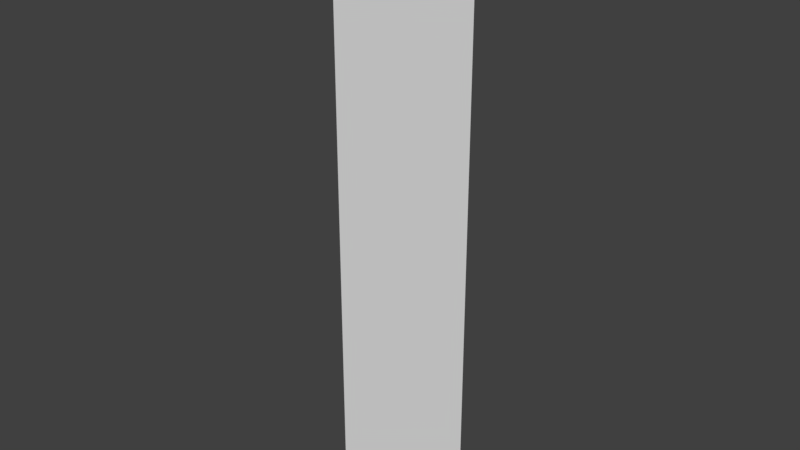 # Source: wall2x8.blend  (saved by Blender 2.77.0; exported with 4.5.12 LTS)
import bpy
from mathutils import Matrix  # noqa: F401  (used for matrix-valued properties, if any)

bpy.ops.wm.read_factory_settings(use_empty=True)
scene = bpy.context.scene
scene.name = 'Scene'

# ---- collections
col_collection_1 = bpy.data.collections.new('Collection 1'); scene.collection.children.link(col_collection_1)

# ---- materials (node trees are filled in below, after node groups)
mat_material = bpy.data.materials.new('Material')
mat_material.alpha_threshold = 0.0
mat_material.use_transparent_shadow = False
mat_material.roughness = 0.5
mat_material.line_color = (0.0, 0.0, 0.0, 1.0)

# ---- material node trees

# ---- world
world_world = bpy.data.worlds.new('World'); scene.world = world_world
world_world.color = (0.05088, 0.05088, 0.05088)
world_world.use_sun_shadow = False
world_world.sun_shadow_jitter_overblur = 0.0
world_world.cycles.sampling_method = 'MANUAL'

# ---- meshes
me_cube = bpy.data.meshes.new('Cube')
me_cube.from_pydata([(-2.0, 1.788e-07, 0.0), (-2.0, 3.576e-07, 8.0), (0.0, 8.941e-08, 0.0), (-9.537e-07, -1.192e-07, 8.0)], [], [(2, 3, 1, 0)])
_uv = me_cube.uv_layers.new(name='UVMap')
_uv.uv.foreach_set('vector', [0.2, -2.384e-08, 0.2, 0.8, 0.0, 0.8, 9.537e-08, 2.384e-08])
me_cube.materials.append(mat_material)
me_cube.use_remesh_preserve_volume = False
me_cube.use_remesh_preserve_attributes = False
me_cube.use_mirror_vertex_groups = False
me_cube.update()

# ---- objects
ob_wall2x8 = bpy.data.objects.new('wall2x8', me_cube)

# ---- transforms, parenting, visibility, modifiers, constraints
ob_wall2x8.location = (0.0, 0.0, 0.0)
ob_wall2x8.lock_rotations_4d = False
ob_wall2x8.empty_display_type = 'ARROWS'
ob_wall2x8.lineart.crease_threshold = 0.0

# ---- collection membership
col_collection_1.objects.link(ob_wall2x8)

# ---- scene / render settings (as saved in the file)
scene.frame_start = 1; scene.frame_end = 250; scene.frame_set(1)
scene.render.engine = 'BLENDER_EEVEE_NEXT'
scene.render.resolution_percentage = 50
scene.render.dither_intensity = 0.0
scene.cycles.use_denoising = False
scene.cycles.samples = 128
scene.cycles.sampling_pattern = 'TABULATED_SOBOL'
scene.cycles.light_sampling_threshold = 0.0
scene.cycles.use_adaptive_sampling = False
scene.cycles.use_light_tree = False
scene.cycles.blur_glossy = 0.0
scene.cycles.sample_clamp_indirect = 0.0
scene.view_settings.view_transform = 'Standard'
bpy.context.view_layer.update()

# ---- added for rendering (the .blend has no active camera and no usable light): camera, sun
cam_auto = bpy.data.cameras.new('AutoCamera')
cam_auto.lens = 50.0
cam_auto.sensor_width = 36.0
cam_auto.clip_end = 1000.0
ob_auto_camera = bpy.data.objects.new('AutoCamera', cam_auto)
scene.collection.objects.link(ob_auto_camera)
ob_auto_camera.location = (6.6296, -9.15552, 10.1037)
ob_auto_camera.rotation_euler = (1.09748, -7.21219e-08, 0.694738)
scene.camera = ob_auto_camera
light_auto_sun = bpy.data.lights.new('AutoSun', 'SUN')
light_auto_sun.energy = 3.0
light_auto_sun.angle = 0.0523599
ob_auto_sun = bpy.data.objects.new('AutoSun', light_auto_sun)
scene.collection.objects.link(ob_auto_sun)
ob_auto_sun.rotation_euler = (0.872665, 0.174533, 0.523599)
bpy.context.view_layer.update()
